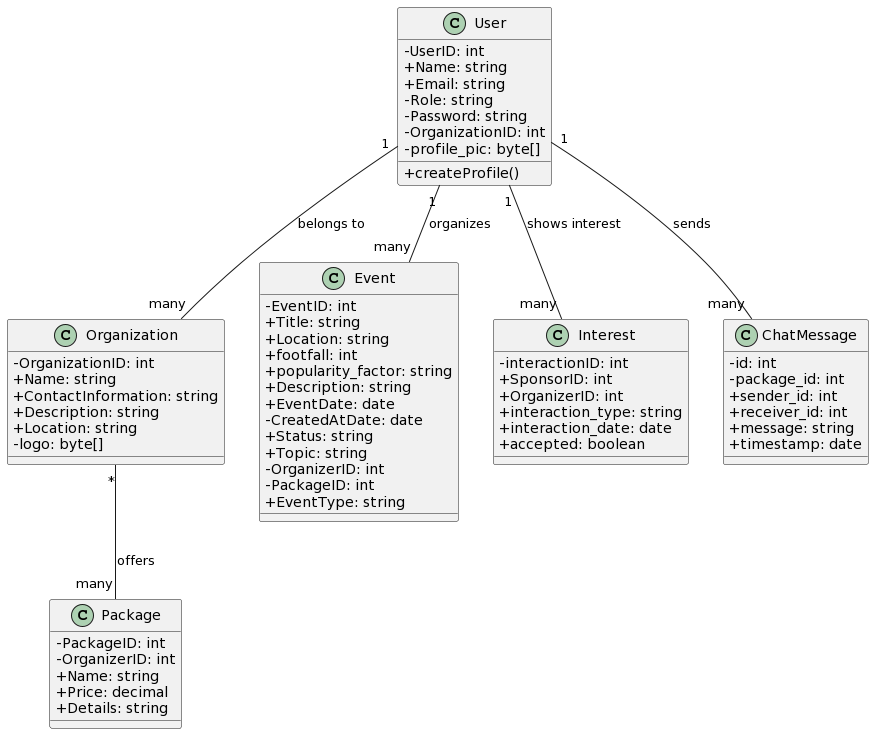

The diagram above was rendered by PlantUML. Its source (embedded in the PNG):
@startuml
skinparam classAttributeIconSize 0

class User {
  - UserID: int
  + Name: string
  + Email: string
  - Role: string
  - Password: string
  - OrganizationID: int
  - profile_pic: byte[]
  + createProfile()
}

class Organization {
  - OrganizationID: int
  + Name: string
  + ContactInformation: string
  + Description: string
  + Location: string
  - logo: byte[]
}

class Event {
  - EventID: int
  + Title: string
  + Location: string
  + footfall: int
  + popularity_factor: string
  + Description: string
  + EventDate: date
  - CreatedAtDate: date
  + Status: string
  + Topic: string
  - OrganizerID: int
  - PackageID: int
  + EventType: string
}

class Package {
  - PackageID: int
  - OrganizerID: int
  + Name: string
  + Price: decimal
  + Details: string
}

class Interest {
  - interactionID: int
  + SponsorID: int
  + OrganizerID: int
  + interaction_type: string
  + interaction_date: date
  + accepted: boolean
}

class ChatMessage {
  - id: int
  - package_id: int
  + sender_id: int
  + receiver_id: int
  + message: string
  + timestamp: date
}

User "1" -- "many" Organization : belongs to
User "1" -- "many" Event : organizes
Organization "*" -- "many" Package : offers
User "1" -- "many" Interest : shows interest
User "1" -- "many" ChatMessage : sends
@enduml